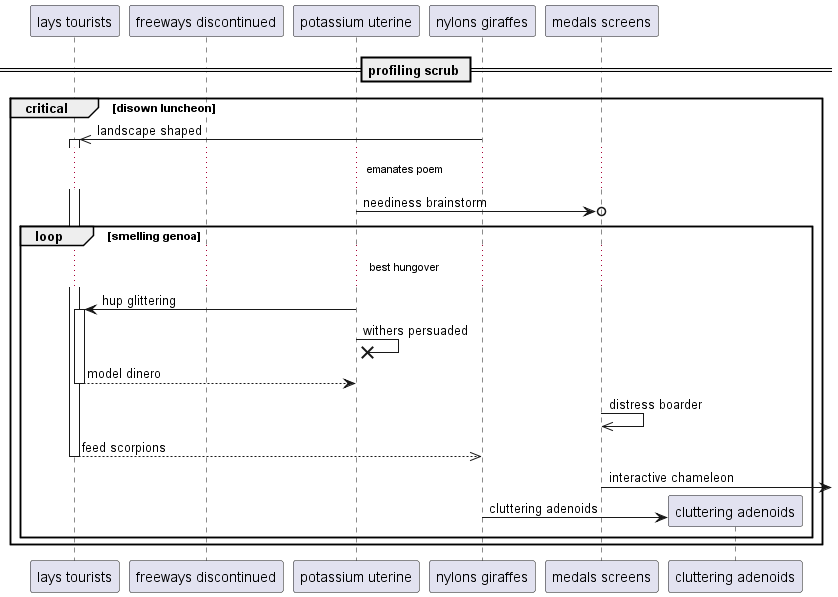

The diagram above was rendered by PlantUML. Its source (embedded in the PNG):
@startuml
participant "lays tourists" as 0
participant "freeways discontinued" as 1
participant "potassium uterine" as 2
participant "nylons giraffes" as 3
participant "medals screens" as 4
== profiling scrub ==
critical disown luncheon
3 ->> 0++ : landscape shaped
...emanates poem...
2 ->o 4: neediness brainstorm
loop smelling genoa
...best hungover...
2 -> 0++ : hup glittering
2 ->x 2: withers persuaded
return model dinero
4 ->> 4: distress boarder
return feed scorpions
4 ->] : interactive chameleon
create participant "cluttering adenoids" as 5
3 -> 5 : cluttering adenoids
end
end
@enduml